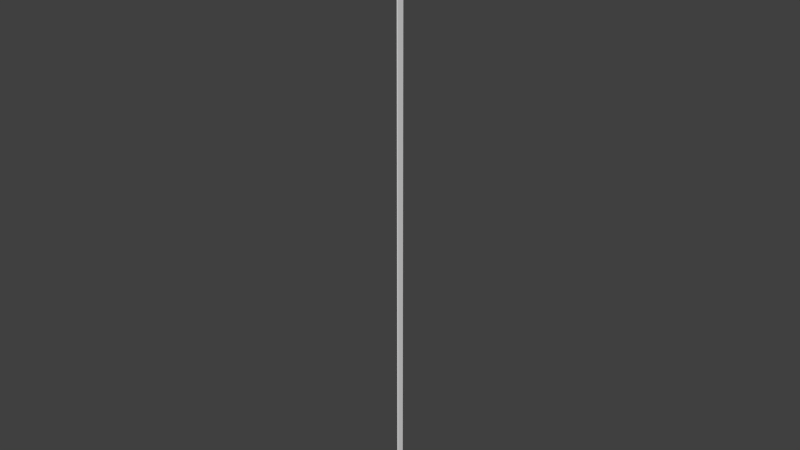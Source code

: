 # Source: 15.blend  (saved by Blender 2.76.0; exported with 4.5.12 LTS)
import bpy
from mathutils import Matrix  # noqa: F401  (used for matrix-valued properties, if any)

bpy.ops.wm.read_factory_settings(use_empty=True)
scene = bpy.context.scene
scene.name = 'Scene'

# ---- collections
col_collection_1 = bpy.data.collections.new('Collection 1'); scene.collection.children.link(col_collection_1)

# ---- world
world_world = bpy.data.worlds.new('World'); scene.world = world_world
world_world.color = (0.05088, 0.05088, 0.05088)
world_world.use_sun_shadow = False
world_world.sun_shadow_jitter_overblur = 0.0
world_world.cycles.sampling_method = 'MANUAL'
world_world.cycles.sample_map_resolution = 256

# ---- meshes
me_cube = bpy.data.meshes.new('Cube')
me_cube.from_pydata([(-100.0, -100.0, -100.0), (-100.0, -100.0, 100.0), (-100.0, 100.0, -100.0), (-100.0, 100.0, 100.0), (100.0, -100.0, -100.0), (100.0, -100.0, 100.0), (100.0, 100.0, -100.0), (100.0, 100.0, 100.0)], [], [(1, 3, 2, 0), (3, 7, 6, 2), (7, 5, 4, 6), (5, 1, 0, 4), (0, 2, 6, 4), (5, 7, 3, 1)])
_uv = me_cube.uv_layers.new(name='UVMap')
_uv.uv.foreach_set('vector', [-0.5828, 22.7, -0.09049, 22.7, -0.09049, -21.62, -0.5828, -21.62, -0.09049, 22.7, -0.0878, 22.94, -0.0878, -21.86, -0.09049, -21.62, 0.7489, 22.9, 0.2511, 22.9, 0.2511, -21.9, 0.7489, -21.9, -0.5855, 22.94, -0.5828, 22.7, -0.5828, -21.62, -0.5855, -21.86, -0.5828, -21.62, -0.09049, -21.62, -0.0878, -21.86, -0.5855, -21.86, -0.5855, 22.94, -0.0878, 22.94, -0.09049, 22.7, -0.5828, 22.7])
me_cube.use_remesh_preserve_volume = False
me_cube.use_remesh_preserve_attributes = False
me_cube.use_mirror_vertex_groups = False
me_cube.update()

# ---- objects
ob_cube = bpy.data.objects.new('Cube', me_cube)

# ---- transforms, parenting, visibility, modifiers, constraints
ob_cube.location = (0.0, 0.0, 2250.0)
ob_cube.scale = (0.05, 0.25, 22.5)
ob_cube.lineart.crease_threshold = 0.0

# ---- collection membership
col_collection_1.objects.link(ob_cube)

# ---- scene / render settings (as saved in the file)
scene.frame_start = 1; scene.frame_end = 250; scene.frame_set(1)
scene.render.engine = 'CYCLES'
scene.render.resolution_percentage = 50
scene.render.dither_intensity = 0.0
scene.cycles.use_denoising = False
scene.cycles.samples = 10
scene.cycles.sampling_pattern = 'TABULATED_SOBOL'
scene.cycles.light_sampling_threshold = 0.0
scene.cycles.use_adaptive_sampling = False
scene.cycles.use_light_tree = False
scene.cycles.blur_glossy = 0.0
scene.cycles.pixel_filter_type = 'GAUSSIAN'
scene.cycles.sample_clamp_indirect = 0.0
scene.view_settings.view_transform = 'Standard'
scene.unit_settings.scale_length = 0.01
bpy.context.view_layer.update()

# ---- added for rendering (the .blend has no active camera and no usable light): camera, sun
cam_auto = bpy.data.cameras.new('AutoCamera')
cam_auto.lens = 50.0
cam_auto.sensor_width = 36.0
cam_auto.clip_end = 73074.0
ob_auto_camera = bpy.data.objects.new('AutoCamera', cam_auto)
scene.collection.objects.link(ob_auto_camera)
ob_auto_camera.location = (4163.78, -4996.53, 5581.02)
ob_auto_camera.rotation_euler = (1.09748, -7.21219e-08, 0.694738)
scene.camera = ob_auto_camera
light_auto_sun = bpy.data.lights.new('AutoSun', 'SUN')
light_auto_sun.energy = 3.0
light_auto_sun.angle = 0.0523599
ob_auto_sun = bpy.data.objects.new('AutoSun', light_auto_sun)
scene.collection.objects.link(ob_auto_sun)
ob_auto_sun.rotation_euler = (0.872665, 0.174533, 0.523599)
bpy.context.view_layer.update()
